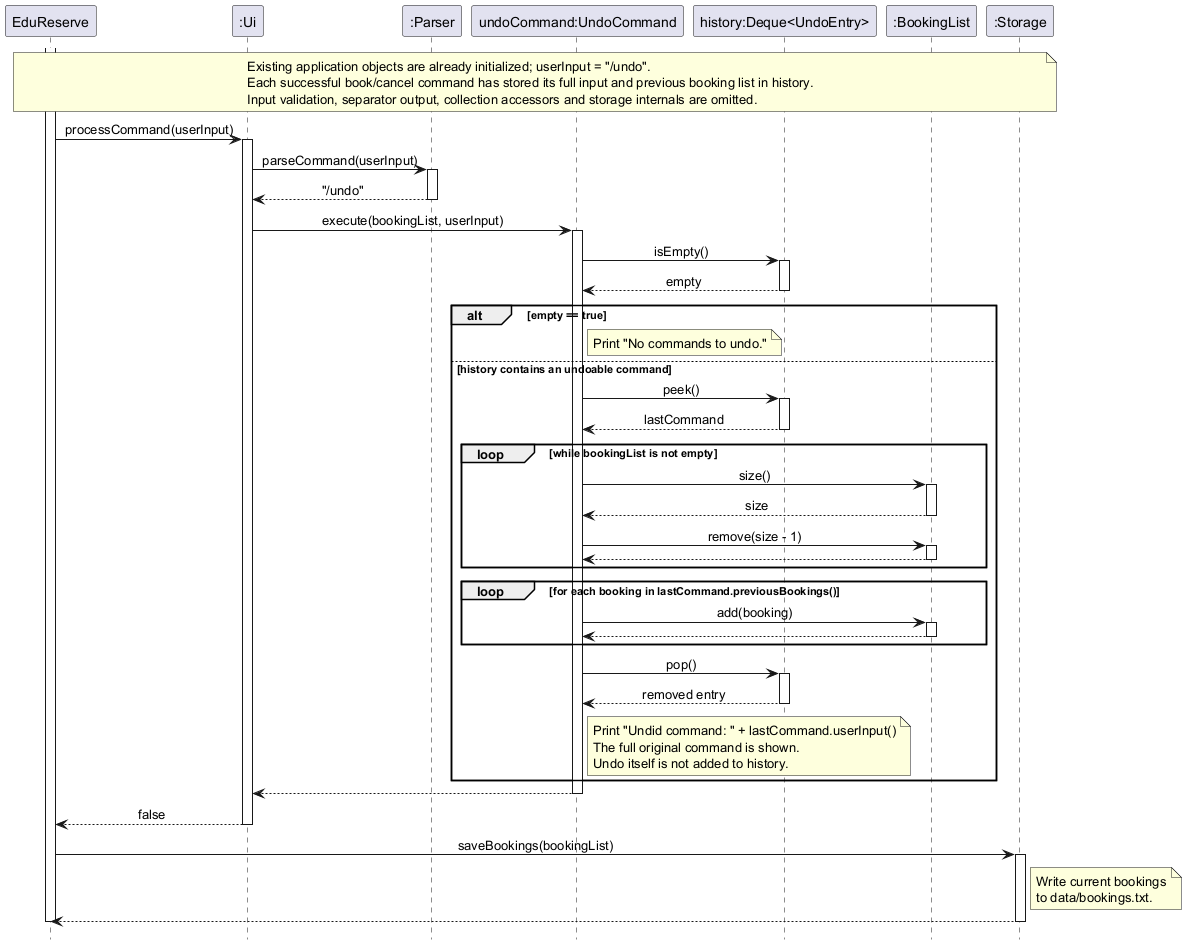

The diagram above was rendered by PlantUML. Its source (embedded in the PNG):
@startuml
' @author Maxkedd
skinparam sequenceMessageAlign center
hide footbox

participant "EduReserve" as App
participant ":Ui" as UI
participant ":Parser" as Parser
participant "undoCommand:UndoCommand" as Undo
participant "history:Deque<UndoEntry>" as History
participant ":BookingList" as Bookings
participant ":Storage" as Storage

note over App, Storage
    Existing application objects are already initialized; userInput = "/undo".
    Each successful book/cancel command has stored its full input and previous booking list in history.
    Input validation, separator output, collection accessors and storage internals are omitted.
end note

activate App
App -> UI: processCommand(userInput)
activate UI
UI -> Parser: parseCommand(userInput)
activate Parser
Parser --> UI: "/undo"
deactivate Parser

UI -> Undo: execute(bookingList, userInput)
activate Undo
Undo -> History: isEmpty()
activate History
History --> Undo: empty
deactivate History

alt empty == true
    note right of Undo: Print "No commands to undo."
else history contains an undoable command
    Undo -> History: peek()
    activate History
    History --> Undo: lastCommand
    deactivate History

    loop while bookingList is not empty
        Undo -> Bookings: size()
        activate Bookings
        Bookings --> Undo: size
        deactivate Bookings
        Undo -> Bookings: remove(size - 1)
        activate Bookings
        Bookings --> Undo
        deactivate Bookings
    end

    loop for each booking in lastCommand.previousBookings()
        Undo -> Bookings: add(booking)
        activate Bookings
        Bookings --> Undo
        deactivate Bookings
    end

    Undo -> History: pop()
    activate History
    History --> Undo: removed entry
    deactivate History

    note right of Undo
        Print "Undid command: " + lastCommand.userInput()
        The full original command is shown.
        Undo itself is not added to history.
    end note
end

Undo --> UI
deactivate Undo
UI --> App: false
deactivate UI

App -> Storage: saveBookings(bookingList)
activate Storage
note right of Storage: Write current bookings\nto data/bookings.txt.
Storage --> App
deactivate Storage
deactivate App
@enduml